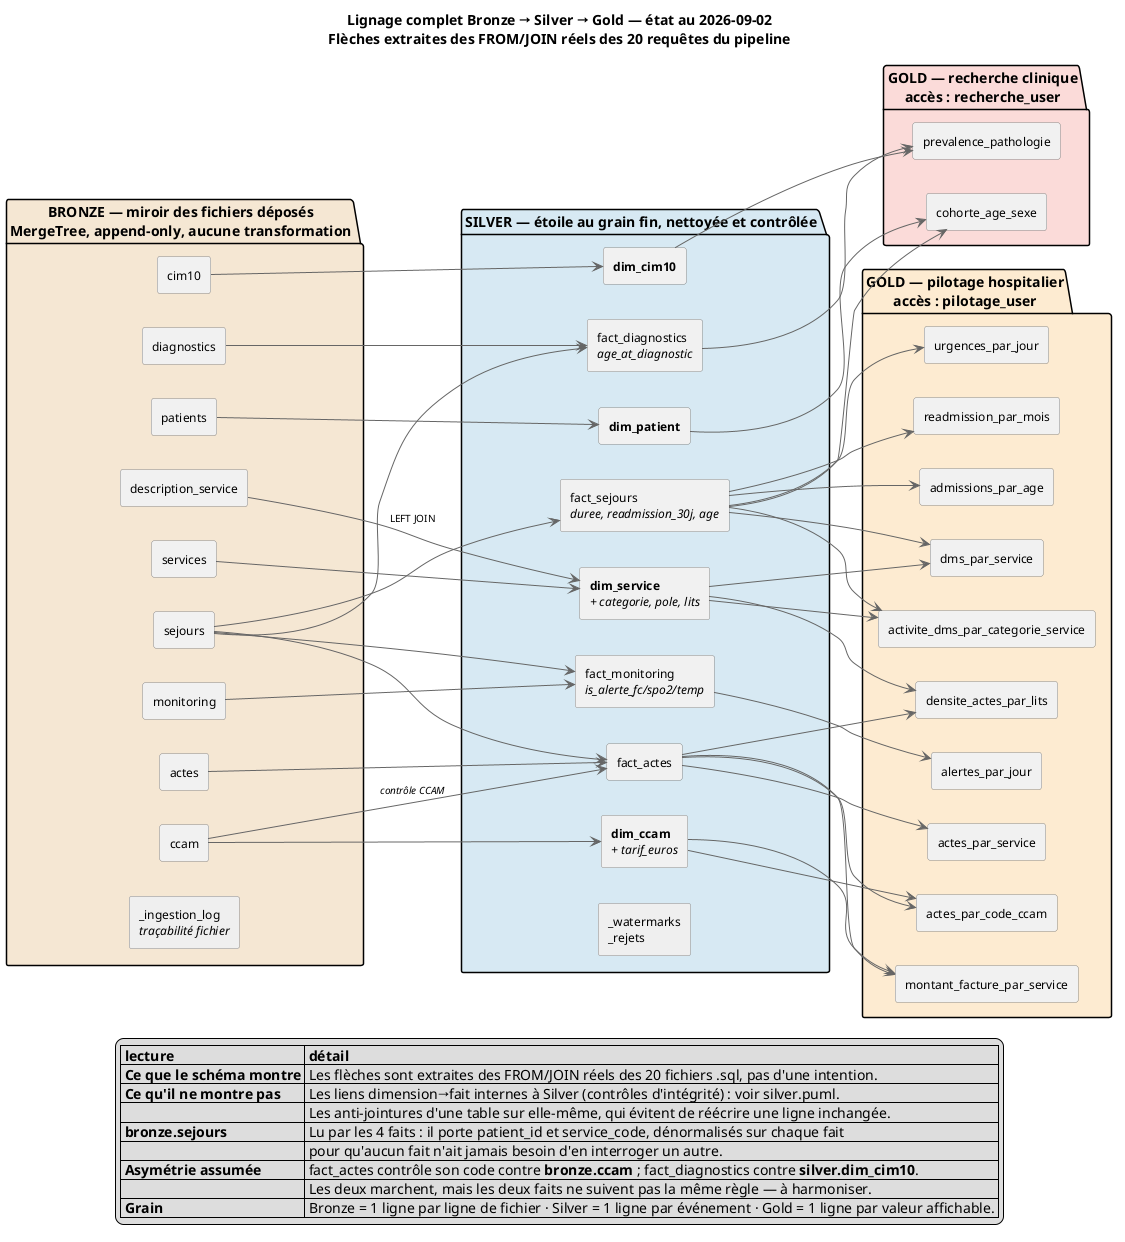

The diagram above was rendered by PlantUML. Its source (embedded in the PNG):
@startuml lineage

title Lignage complet Bronze → Silver → Gold — état au 2026-09-02\nFlèches extraites des FROM/JOIN réels des 20 requêtes du pipeline

left to right direction

skinparam shadowing false
skinparam ArrowColor #666666
skinparam ArrowFontSize 10
skinparam NoteBackgroundColor #FFFDF0
skinparam rectangle {
  BorderColor #888888
  FontSize 12
}

' ============================================================ BRONZE
package "BRONZE — miroir des fichiers déposés\nMergeTree, append-only, aucune transformation" #F5E6D3 {
  rectangle "patients" as b_pat
  rectangle "sejours" as b_sej
  rectangle "diagnostics" as b_diag
  rectangle "monitoring" as b_mon
  rectangle "actes" as b_act
  rectangle "services" as b_srv
  rectangle "description_service" as b_desc
  rectangle "cim10" as b_cim
  rectangle "ccam" as b_ccam
  rectangle "_ingestion_log\n<i>traçabilité fichier</i>" as b_log #EEEEEE
}

' ============================================================ SILVER
package "SILVER — étoile au grain fin, nettoyée et contrôlée" #D6E9F2 {
  rectangle "<b>dim_patient</b>" as s_dpat
  rectangle "<b>dim_service</b>\n<i>+ categorie, pole, lits</i>" as s_dsrv
  rectangle "<b>dim_cim10</b>" as s_dcim
  rectangle "<b>dim_ccam</b>\n<i>+ tarif_euros</i>" as s_dccam
  rectangle "fact_sejours\n<i>duree, readmission_30j, age</i>" as s_fsej
  rectangle "fact_monitoring\n<i>is_alerte_fc/spo2/temp</i>" as s_fmon
  rectangle "fact_diagnostics\n<i>age_at_diagnostic</i>" as s_fdiag
  rectangle "fact_actes" as s_fact
  rectangle "_watermarks\n_rejets" as s_tech #EEEEEE
}

' ============================================================ GOLD
package "GOLD — pilotage hospitalier\naccès : pilotage_user" #FDEBD0 {
  rectangle "dms_par_service" as g_dms
  rectangle "activite_dms_par_categorie_service" as g_cat
  rectangle "urgences_par_jour" as g_urg
  rectangle "readmission_par_mois" as g_rea
  rectangle "alertes_par_jour" as g_ale
  rectangle "admissions_par_age" as g_age
  rectangle "actes_par_service" as g_asrv
  rectangle "actes_par_code_ccam" as g_accam
  rectangle "densite_actes_par_lits" as g_dens
  rectangle "montant_facture_par_service" as g_mont
}

package "GOLD — recherche clinique\naccès : recherche_user" #FADBD8 {
  rectangle "prevalence_pathologie" as g_pre
  rectangle "cohorte_age_sexe" as g_coh
}

' ============================================================ BRONZE -> SILVER
b_pat  --> s_dpat
b_srv  --> s_dsrv
b_desc --> s_dsrv  : LEFT JOIN
b_cim  --> s_dcim
b_ccam --> s_dccam

b_sej  --> s_fsej
b_mon  --> s_fmon
b_sej  --> s_fmon
b_diag --> s_fdiag
b_sej  --> s_fdiag
b_act  --> s_fact
b_sej  --> s_fact
b_ccam --> s_fact  : <i>contrôle CCAM</i>

' ============================================================ SILVER -> GOLD
s_fsej  --> g_dms
s_dsrv  --> g_dms
s_fsej  --> g_cat
s_dsrv  --> g_cat
s_fsej  --> g_urg
s_fsej  --> g_rea
s_fsej  --> g_age
s_fmon  --> g_ale
s_fact  --> g_asrv
s_fact  --> g_accam
s_dccam --> g_accam
s_fact  --> g_dens
s_dsrv  --> g_dens
s_fact  --> g_mont
s_dccam --> g_mont
s_fdiag --> g_pre
s_dcim  --> g_pre
s_fsej  --> g_coh
s_dpat  --> g_coh

legend bottom
  |= lecture |= détail |
  | <b>Ce que le schéma montre</b> | Les flèches sont extraites des FROM/JOIN réels des 20 fichiers .sql, pas d'une intention. |
  | <b>Ce qu'il ne montre pas</b> | Les liens dimension→fait internes à Silver (contrôles d'intégrité) : voir silver.puml. |
  |  | Les anti-jointures d'une table sur elle-même, qui évitent de réécrire une ligne inchangée. |
  | <b>bronze.sejours</b> | Lu par les 4 faits : il porte patient_id et service_code, dénormalisés sur chaque fait |
  |  | pour qu'aucun fait n'ait jamais besoin d'en interroger un autre. |
  | <b>Asymétrie assumée</b> | fact_actes contrôle son code contre <b>bronze.ccam</b> ; fact_diagnostics contre <b>silver.dim_cim10</b>. |
  |  | Les deux marchent, mais les deux faits ne suivent pas la même règle — à harmoniser. |
  | <b>Grain</b> | Bronze = 1 ligne par ligne de fichier · Silver = 1 ligne par événement · Gold = 1 ligne par valeur affichable. |
endlegend

@enduml